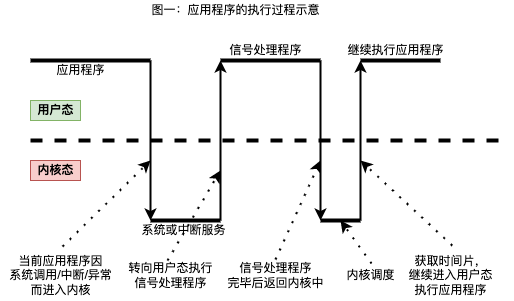

The diagram above was exported from draw.io. Its source (the exported page's mxGraphModel, read from the mxfile embedded in the PNG):
<mxGraphModel dx="1298" dy="834" grid="1" gridSize="10" guides="1" tooltips="1" connect="1" arrows="1" fold="1" page="1" pageScale="1" pageWidth="827" pageHeight="1169" math="0" shadow="0">
  <root>
    <mxCell id="0" />
    <mxCell id="1" parent="0" />
    <mxCell id="scu57kikqf5zk905VMQK-1" value="" style="endArrow=none;dashed=1;html=1;rounded=0;strokeWidth=4;" edge="1" parent="1">
      <mxGeometry width="50" height="50" relative="1" as="geometry">
        <mxPoint x="120" y="360" as="sourcePoint" />
        <mxPoint x="600" y="360" as="targetPoint" />
      </mxGeometry>
    </mxCell>
    <mxCell id="scu57kikqf5zk905VMQK-2" value="用户态" style="text;html=1;align=center;verticalAlign=middle;resizable=0;points=[];autosize=1;strokeColor=#82b366;fillColor=#d5e8d4;fontStyle=1" vertex="1" parent="1">
      <mxGeometry x="120" y="320" width="50" height="20" as="geometry" />
    </mxCell>
    <mxCell id="scu57kikqf5zk905VMQK-3" value="内核态" style="text;html=1;align=center;verticalAlign=middle;resizable=0;points=[];autosize=1;strokeColor=#b85450;fillColor=#f8cecc;fontStyle=1" vertex="1" parent="1">
      <mxGeometry x="120" y="380" width="50" height="20" as="geometry" />
    </mxCell>
    <mxCell id="scu57kikqf5zk905VMQK-5" value="" style="endArrow=none;html=1;rounded=0;strokeWidth=4;" edge="1" parent="1">
      <mxGeometry width="50" height="50" relative="1" as="geometry">
        <mxPoint x="120" y="280" as="sourcePoint" />
        <mxPoint x="240" y="280" as="targetPoint" />
      </mxGeometry>
    </mxCell>
    <mxCell id="scu57kikqf5zk905VMQK-6" value="" style="endArrow=none;html=1;rounded=0;strokeWidth=4;" edge="1" parent="1">
      <mxGeometry width="50" height="50" relative="1" as="geometry">
        <mxPoint x="240" y="440" as="sourcePoint" />
        <mxPoint x="310" y="440" as="targetPoint" />
      </mxGeometry>
    </mxCell>
    <mxCell id="scu57kikqf5zk905VMQK-7" value="" style="endArrow=none;html=1;rounded=0;strokeWidth=4;" edge="1" parent="1">
      <mxGeometry width="50" height="50" relative="1" as="geometry">
        <mxPoint x="310" y="280" as="sourcePoint" />
        <mxPoint x="410" y="280" as="targetPoint" />
      </mxGeometry>
    </mxCell>
    <mxCell id="scu57kikqf5zk905VMQK-8" value="" style="endArrow=none;html=1;rounded=0;strokeWidth=4;" edge="1" parent="1">
      <mxGeometry width="50" height="50" relative="1" as="geometry">
        <mxPoint x="410" y="440" as="sourcePoint" />
        <mxPoint x="450" y="440" as="targetPoint" />
      </mxGeometry>
    </mxCell>
    <mxCell id="scu57kikqf5zk905VMQK-9" value="" style="endArrow=none;html=1;rounded=0;strokeWidth=4;" edge="1" parent="1">
      <mxGeometry width="50" height="50" relative="1" as="geometry">
        <mxPoint x="450" y="280" as="sourcePoint" />
        <mxPoint x="530" y="280" as="targetPoint" />
      </mxGeometry>
    </mxCell>
    <mxCell id="scu57kikqf5zk905VMQK-11" value="" style="endArrow=classic;html=1;rounded=0;strokeWidth=2;" edge="1" parent="1">
      <mxGeometry width="50" height="50" relative="1" as="geometry">
        <mxPoint x="240" y="280" as="sourcePoint" />
        <mxPoint x="240" y="440" as="targetPoint" />
      </mxGeometry>
    </mxCell>
    <mxCell id="scu57kikqf5zk905VMQK-12" value="" style="endArrow=classic;html=1;rounded=0;strokeWidth=2;" edge="1" parent="1">
      <mxGeometry width="50" height="50" relative="1" as="geometry">
        <mxPoint x="310" y="440" as="sourcePoint" />
        <mxPoint x="310" y="280" as="targetPoint" />
      </mxGeometry>
    </mxCell>
    <mxCell id="scu57kikqf5zk905VMQK-13" value="" style="endArrow=classic;html=1;rounded=0;strokeWidth=2;" edge="1" parent="1">
      <mxGeometry width="50" height="50" relative="1" as="geometry">
        <mxPoint x="410" y="280" as="sourcePoint" />
        <mxPoint x="410" y="440" as="targetPoint" />
      </mxGeometry>
    </mxCell>
    <mxCell id="scu57kikqf5zk905VMQK-14" value="" style="endArrow=classic;html=1;rounded=0;strokeWidth=2;" edge="1" parent="1">
      <mxGeometry width="50" height="50" relative="1" as="geometry">
        <mxPoint x="450" y="440" as="sourcePoint" />
        <mxPoint x="450" y="280" as="targetPoint" />
      </mxGeometry>
    </mxCell>
    <mxCell id="scu57kikqf5zk905VMQK-15" value="图一：应用程序的执行过程示意" style="text;html=1;align=center;verticalAlign=middle;resizable=0;points=[];autosize=1;strokeColor=none;fillColor=none;" vertex="1" parent="1">
      <mxGeometry x="235" y="220" width="180" height="20" as="geometry" />
    </mxCell>
    <mxCell id="scu57kikqf5zk905VMQK-16" value="应用程序" style="text;html=1;align=center;verticalAlign=middle;resizable=0;points=[];autosize=1;strokeColor=none;fillColor=none;" vertex="1" parent="1">
      <mxGeometry x="140" y="280" width="60" height="20" as="geometry" />
    </mxCell>
    <mxCell id="scu57kikqf5zk905VMQK-17" value="当前应用程序因&lt;br&gt;系统调用/中断/异常&lt;br&gt;而进入内核" style="text;html=1;align=center;verticalAlign=middle;resizable=0;points=[];autosize=1;strokeColor=none;fillColor=none;" vertex="1" parent="1">
      <mxGeometry x="90" y="470" width="120" height="50" as="geometry" />
    </mxCell>
    <mxCell id="scu57kikqf5zk905VMQK-18" value="" style="endArrow=classic;html=1;rounded=0;strokeWidth=2;exitX=0.517;exitY=-0.08;exitDx=0;exitDy=0;exitPerimeter=0;dashed=1;dashPattern=1 4;" edge="1" parent="1" source="scu57kikqf5zk905VMQK-17">
      <mxGeometry width="50" height="50" relative="1" as="geometry">
        <mxPoint x="390" y="440" as="sourcePoint" />
        <mxPoint x="240" y="380" as="targetPoint" />
      </mxGeometry>
    </mxCell>
    <mxCell id="scu57kikqf5zk905VMQK-19" value="系统或中断服务" style="text;html=1;align=center;verticalAlign=middle;resizable=0;points=[];autosize=1;strokeColor=none;fillColor=none;" vertex="1" parent="1">
      <mxGeometry x="223" y="440" width="100" height="20" as="geometry" />
    </mxCell>
    <mxCell id="scu57kikqf5zk905VMQK-20" value="信号处理程序" style="text;html=1;align=center;verticalAlign=middle;resizable=0;points=[];autosize=1;strokeColor=none;fillColor=none;" vertex="1" parent="1">
      <mxGeometry x="310" y="260" width="90" height="20" as="geometry" />
    </mxCell>
    <mxCell id="scu57kikqf5zk905VMQK-21" value="信号处理程序&lt;br&gt;完毕后返回内核中" style="text;html=1;align=center;verticalAlign=middle;resizable=0;points=[];autosize=1;strokeColor=none;fillColor=none;" vertex="1" parent="1">
      <mxGeometry x="310" y="480" width="110" height="30" as="geometry" />
    </mxCell>
    <mxCell id="scu57kikqf5zk905VMQK-22" value="" style="endArrow=classic;html=1;rounded=0;strokeWidth=2;exitX=0.5;exitY=-0.033;exitDx=0;exitDy=0;exitPerimeter=0;dashed=1;dashPattern=1 4;" edge="1" parent="1" source="scu57kikqf5zk905VMQK-21">
      <mxGeometry width="50" height="50" relative="1" as="geometry">
        <mxPoint x="172.03999999999996" y="451" as="sourcePoint" />
        <mxPoint x="410" y="380" as="targetPoint" />
      </mxGeometry>
    </mxCell>
    <mxCell id="scu57kikqf5zk905VMQK-23" value="转向用户态执行&lt;br&gt;信号处理程序" style="text;html=1;align=center;verticalAlign=middle;resizable=0;points=[];autosize=1;strokeColor=none;fillColor=none;" vertex="1" parent="1">
      <mxGeometry x="210" y="480" width="100" height="30" as="geometry" />
    </mxCell>
    <mxCell id="scu57kikqf5zk905VMQK-24" value="" style="endArrow=classic;html=1;rounded=0;strokeWidth=2;exitX=0.47;exitY=0;exitDx=0;exitDy=0;exitPerimeter=0;dashed=1;dashPattern=1 4;" edge="1" parent="1" source="scu57kikqf5zk905VMQK-23">
      <mxGeometry width="50" height="50" relative="1" as="geometry">
        <mxPoint x="405" y="504.01" as="sourcePoint" />
        <mxPoint x="310" y="390" as="targetPoint" />
      </mxGeometry>
    </mxCell>
    <mxCell id="scu57kikqf5zk905VMQK-25" value="内核调度" style="text;html=1;align=center;verticalAlign=middle;resizable=0;points=[];autosize=1;strokeColor=none;fillColor=none;" vertex="1" parent="1">
      <mxGeometry x="430" y="485" width="60" height="20" as="geometry" />
    </mxCell>
    <mxCell id="scu57kikqf5zk905VMQK-26" value="" style="endArrow=classic;html=1;rounded=0;strokeWidth=2;exitX=0.517;exitY=-0.1;exitDx=0;exitDy=0;exitPerimeter=0;dashed=1;dashPattern=1 4;" edge="1" parent="1" source="scu57kikqf5zk905VMQK-25">
      <mxGeometry width="50" height="50" relative="1" as="geometry">
        <mxPoint x="375" y="489.01" as="sourcePoint" />
        <mxPoint x="430" y="440" as="targetPoint" />
      </mxGeometry>
    </mxCell>
    <mxCell id="scu57kikqf5zk905VMQK-27" value="获取时间片，&lt;br&gt;继续进入用户态&lt;br&gt;执行应用程序" style="text;html=1;align=center;verticalAlign=middle;resizable=0;points=[];autosize=1;strokeColor=none;fillColor=none;" vertex="1" parent="1">
      <mxGeometry x="490" y="470" width="100" height="50" as="geometry" />
    </mxCell>
    <mxCell id="scu57kikqf5zk905VMQK-28" value="" style="endArrow=classic;html=1;rounded=0;strokeWidth=2;exitX=0.517;exitY=-0.1;exitDx=0;exitDy=0;exitPerimeter=0;dashed=1;dashPattern=1 4;" edge="1" parent="1" source="scu57kikqf5zk905VMQK-27">
      <mxGeometry width="50" height="50" relative="1" as="geometry">
        <mxPoint x="455" y="479.01" as="sourcePoint" />
        <mxPoint x="450" y="380" as="targetPoint" />
      </mxGeometry>
    </mxCell>
    <mxCell id="scu57kikqf5zk905VMQK-29" value="继续执行应用程序" style="text;html=1;align=center;verticalAlign=middle;resizable=0;points=[];autosize=1;strokeColor=none;fillColor=none;" vertex="1" parent="1">
      <mxGeometry x="430" y="260" width="110" height="20" as="geometry" />
    </mxCell>
  </root>
</mxGraphModel>